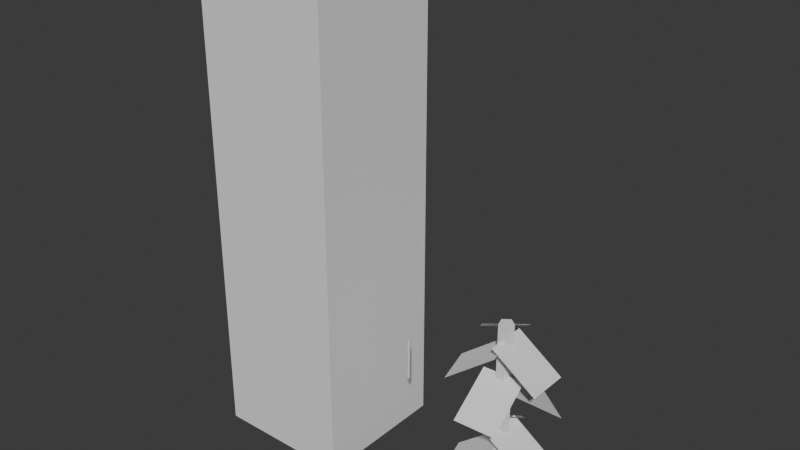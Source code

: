 # Source: VineSplineMesh.blend  (saved by Blender 4.2.66; exported with 4.5.12 LTS)
import bpy
from mathutils import Matrix  # noqa: F401  (used for matrix-valued properties, if any)

bpy.ops.wm.read_factory_settings(use_empty=True)
scene = bpy.context.scene
scene.name = 'Scene'

# ---- collections
col_collection = bpy.data.collections.new('Collection'); scene.collection.children.link(col_collection)

# ---- world
world_world = bpy.data.worlds.new('World'); scene.world = world_world
world_world.use_nodes = True; world_world.node_tree.nodes.clear()
_N = world_world.node_tree.nodes; _L = world_world.node_tree.links
n0 = _N.new('ShaderNodeOutputWorld'); n0.name = 'World Output'; n0.location = (300, 300)
n1 = _N.new('ShaderNodeBackground'); n1.name = 'Background'; n1.location = (10, 300)
n1.inputs[0].default_value = (0.05088, 0.05088, 0.05088, 1.0)
_L.new(n1.outputs[0], n0.inputs[0])
n0.is_active_output = True
world_world.color = (0.05088, 0.05088, 0.05088)
world_world.sun_shadow_jitter_overblur = 0.0

# ---- meshes
me_cylinder_001 = bpy.data.meshes.new('Cylinder.001')
me_cylinder_001.from_pydata([(0.0, 0.005, -0.225), (0.0, 0.005, 0.225), (0.00433, -0.0025, -0.225), (0.00433, -0.0025, 0.225), (-0.00433, -0.0025, -0.225), (-0.00433, -0.0025, 0.225)], [], [(0, 1, 3, 2), (2, 3, 5, 4), (3, 1, 5), (4, 5, 1, 0), (0, 2, 4)])
_uv = me_cylinder_001.uv_layers.new(name='UVMap')
_uv.uv.foreach_set('vector', [1.0, 0.5, 1.0, 1.0, 0.6667, 1.0, 0.6667, 0.5, 0.6667, 0.5, 0.6667, 1.0, 0.3333, 1.0, 0.3333, 0.5, 0.4578, 0.13, 0.25, 0.49, 0.04215, 0.13, 0.3333, 0.5, 0.3333, 1.0, -5.96e-08, 1.0, -5.96e-08, 0.5, 0.75, 0.49, 0.9578, 0.13, 0.5422, 0.13])
me_cylinder_001.update()
me_plane = bpy.data.meshes.new('Plane')
me_plane.from_pydata([(-0.01, -0.01, 0.0), (0.01, -0.01, 0.0), (-0.01, 0.01, 0.0), (0.01, 0.01, 0.0)], [], [(0, 1, 3, 2)])
_uv = me_plane.uv_layers.new(name='UVMap')
_uv.uv.foreach_set('vector', [0.0, 0.0, 1.0, 0.0, 1.0, 1.0, 0.0, 1.0])
me_plane.update()
me_plane_001 = bpy.data.meshes.new('Plane.001')
me_plane_001.from_pydata([(-0.01, -0.01, 0.0), (0.01, -0.01, 0.0), (-0.01, 0.01, 0.0), (0.01, 0.01, 0.0)], [], [(0, 1, 3, 2)])
_uv = me_plane_001.uv_layers.new(name='UVMap')
_uv.uv.foreach_set('vector', [0.0, 0.0, 1.0, 0.0, 1.0, 1.0, 0.0, 1.0])
me_plane_001.update()
me_plane_002 = bpy.data.meshes.new('Plane.002')
me_plane_002.from_pydata([(-0.01, -0.01, 0.0), (0.01, -0.01, 0.0), (-0.01, 0.01, 0.0), (0.01, 0.01, 0.0)], [], [(0, 1, 3, 2)])
_uv = me_plane_002.uv_layers.new(name='UVMap')
_uv.uv.foreach_set('vector', [0.0, 0.0, 1.0, 0.0, 1.0, 1.0, 0.0, 1.0])
me_plane_002.update()
me_plane_003 = bpy.data.meshes.new('Plane.003')
me_plane_003.from_pydata([(-0.01, -0.01, 0.0), (0.01, -0.01, 0.0), (-0.01, 0.01, 0.0), (0.01, 0.01, 0.0)], [], [(0, 1, 3, 2)])
_uv = me_plane_003.uv_layers.new(name='UVMap')
_uv.uv.foreach_set('vector', [0.0, 0.0, 1.0, 0.0, 1.0, 1.0, 0.0, 1.0])
me_plane_003.update()
me_plane_004 = bpy.data.meshes.new('Plane.004')
me_plane_004.from_pydata([(-0.01, -0.01, 0.0), (0.01, -0.01, 0.0), (-0.01, 0.01, 0.0), (0.01, 0.01, 0.0)], [], [(0, 1, 3, 2)])
_uv = me_plane_004.uv_layers.new(name='UVMap')
_uv.uv.foreach_set('vector', [0.0, 0.0, 1.0, 0.0, 1.0, 1.0, 0.0, 1.0])
me_plane_004.update()
me_plane_005 = bpy.data.meshes.new('Plane.005')
me_plane_005.from_pydata([(-0.01, -0.01, 0.0), (0.01, -0.01, 0.0), (-0.01, 0.01, 0.0), (0.01, 0.01, 0.0)], [], [(0, 1, 3, 2)])
_uv = me_plane_005.uv_layers.new(name='UVMap')
_uv.uv.foreach_set('vector', [0.0, 0.0, 1.0, 0.0, 1.0, 1.0, 0.0, 1.0])
me_plane_005.update()
me_plane_006 = bpy.data.meshes.new('Plane.006')
me_plane_006.from_pydata([(-0.01, -0.01, 0.0), (0.01, -0.01, 0.0), (-0.01, 0.01, 0.0), (0.01, 0.01, 0.0)], [], [(0, 1, 3, 2)])
_uv = me_plane_006.uv_layers.new(name='UVMap')
_uv.uv.foreach_set('vector', [0.0, 0.0, 1.0, 0.0, 1.0, 1.0, 0.0, 1.0])
me_plane_006.update()
me_plane_008 = bpy.data.meshes.new('Plane.008')
me_plane_008.from_pydata([(-0.01, -0.01, 0.0), (0.01, -0.01, 0.0), (-0.01, 0.01, 0.0), (0.01, 0.01, 0.0)], [], [(0, 1, 3, 2)])
_uv = me_plane_008.uv_layers.new(name='UVMap')
_uv.uv.foreach_set('vector', [0.0, 0.0, 1.0, 0.0, 1.0, 1.0, 0.0, 1.0])
me_plane_008.update()
me_plane_009 = bpy.data.meshes.new('Plane.009')
me_plane_009.from_pydata([(-0.01, -0.01, 0.0), (0.01, -0.01, 0.0), (-0.01, 0.01, 0.0), (0.01, 0.01, 0.0)], [], [(0, 1, 3, 2)])
_uv = me_plane_009.uv_layers.new(name='UVMap')
_uv.uv.foreach_set('vector', [0.0, 0.0, 1.0, 0.0, 1.0, 1.0, 0.0, 1.0])
me_plane_009.update()
me_plane_010 = bpy.data.meshes.new('Plane.010')
me_plane_010.from_pydata([(-0.01, -0.01, 0.0), (0.01, -0.01, 0.0), (-0.01, 0.01, 0.0), (0.01, 0.01, 0.0)], [], [(0, 1, 3, 2)])
_uv = me_plane_010.uv_layers.new(name='UVMap')
_uv.uv.foreach_set('vector', [0.0, 0.0, 1.0, 0.0, 1.0, 1.0, 0.0, 1.0])
me_plane_010.update()
me_cylinder = bpy.data.meshes.new('Cylinder')
me_cylinder.from_pydata([(-1.417e-08, 1.0, 0.0), (-1.417e-08, 1.0, 2.0), (0.9511, 0.309, 0.0), (0.9511, 0.309, 2.0), (0.5878, -0.809, 0.0), (0.5878, -0.809, 2.0), (-0.5878, -0.809, 0.0), (-0.5878, -0.809, 2.0), (-0.9511, 0.309, 0.0), (-0.9511, 0.309, 2.0)], [], [(0, 1, 3, 2), (2, 3, 5, 4), (4, 5, 7, 6), (3, 1, 9, 7, 5), (6, 7, 9, 8), (8, 9, 1, 0), (0, 2, 4, 6, 8)])
_uv = me_cylinder.uv_layers.new(name='UVMap')
_uv.uv.foreach_set('vector', [1.0, 0.5, 1.0, 1.0, 0.8, 1.0, 0.8, 0.5, 0.8, 0.5, 0.8, 1.0, 0.6, 1.0, 0.6, 0.5, 0.6, 0.5, 0.6, 1.0, 0.4, 1.0, 0.4, 0.5, 0.4783, 0.3242, 0.25, 0.49, 0.02175, 0.3242, 0.1089, 0.05584, 0.3911, 0.05584, 0.4, 0.5, 0.4, 1.0, 0.2, 1.0, 0.2, 0.5, 0.2, 0.5, 0.2, 1.0, 2.98e-08, 1.0, 2.98e-08, 0.5, 0.75, 0.49, 0.9783, 0.3242, 0.8911, 0.05584, 0.6089, 0.05584, 0.5217, 0.3242])
me_cylinder.update()
me_cube_001 = bpy.data.meshes.new('Cube.001')
me_cube_001.from_pydata([(-1.0, -1.0, -1.0), (-1.0, -1.0, 1.0), (-1.0, 1.0, -1.0), (-1.0, 1.0, 1.0), (1.0, -1.0, -1.0), (1.0, -1.0, 1.0), (1.0, 1.0, -1.0), (1.0, 1.0, 1.0)], [], [(0, 1, 3, 2), (2, 3, 7, 6), (6, 7, 5, 4), (4, 5, 1, 0), (2, 6, 4, 0), (7, 3, 1, 5)])
_uv = me_cube_001.uv_layers.new(name='UVMap')
_uv.uv.foreach_set('vector', [0.375, 0.0, 0.625, 0.0, 0.625, 0.25, 0.375, 0.25, 0.375, 0.25, 0.625, 0.25, 0.625, 0.5, 0.375, 0.5, 0.375, 0.5, 0.625, 0.5, 0.625, 0.75, 0.375, 0.75, 0.375, 0.75, 0.625, 0.75, 0.625, 1.0, 0.375, 1.0, 0.125, 0.5, 0.375, 0.5, 0.375, 0.75, 0.125, 0.75, 0.625, 0.5, 0.875, 0.5, 0.875, 0.75, 0.625, 0.75])
me_cube_001.update()

# ---- objects
ob_cylinder_001 = bpy.data.objects.new('Cylinder.001', me_cylinder_001)
ob_plane = bpy.data.objects.new('Plane', me_plane)
ob_plane_001 = bpy.data.objects.new('Plane.001', me_plane_001)
ob_plane_002 = bpy.data.objects.new('Plane.002', me_plane_002)
ob_plane_003 = bpy.data.objects.new('Plane.003', me_plane_003)
ob_plane_004 = bpy.data.objects.new('Plane.004', me_plane_004)
ob_plane_005 = bpy.data.objects.new('Plane.005', me_plane_005)
ob_plane_006 = bpy.data.objects.new('Plane.006', me_plane_006)
ob_plane_007 = bpy.data.objects.new('Plane.007', me_plane_008)
ob_plane_008 = bpy.data.objects.new('Plane.008', me_plane_009)
ob_plane_009 = bpy.data.objects.new('Plane.009', me_plane_010)
ob_cylinder = bpy.data.objects.new('Cylinder', me_cylinder)
ob_cube = bpy.data.objects.new('Cube', me_cube_001)

# ---- transforms, parenting, visibility, modifiers, constraints
ob_cylinder_001.location = (-0.389, 0.0, 0.397)
ob_cylinder_001.scale = (1.0, 1.0, 0.3333)
ob_plane.location = (0.08189, 0.0, 0.587)
ob_plane.rotation_euler = (0.0, 0.6067, 0.0)
ob_plane.scale = (10.0, 7.5, 1.0)
ob_plane_001.location = (-0.05437, 0.07203, 0.6356)
ob_plane_001.rotation_euler = (0.0, 0.6067, -4.057)
ob_plane_001.scale = (10.0, 7.5, 1.0)
ob_plane_002.location = (-0.08507, -0.0277, 0.5537)
ob_plane_002.rotation_euler = (0.0, 0.6067, -2.867)
ob_plane_002.scale = (10.0, 7.5, 1.0)
ob_plane_003.location = (0.006483, -0.08852, 0.4545)
ob_plane_003.rotation_euler = (0.0, 0.6067, -1.529)
ob_plane_003.scale = (10.0, 7.5, 1.0)
ob_plane_004.location = (0.05255, 0.08078, 0.4099)
ob_plane_004.rotation_euler = (0.0, 0.6067, 0.9462)
ob_plane_004.scale = (10.0, 7.5, 1.0)
ob_plane_005.location = (-0.05437, 0.07203, 0.2774)
ob_plane_005.rotation_euler = (0.0, 0.6067, -4.057)
ob_plane_005.scale = (10.0, 7.5, 1.0)
ob_plane_006.location = (-0.08507, -0.0277, 0.1881)
ob_plane_006.rotation_euler = (0.0, 0.6067, -2.867)
ob_plane_006.scale = (10.0, 7.5, 1.0)
ob_plane_007.location = (0.08189, 0.0, 0.2491)
ob_plane_007.rotation_euler = (0.0, 0.6067, 0.0)
ob_plane_007.scale = (10.0, 7.5, 1.0)
ob_plane_008.location = (0.006483, -0.08852, 0.08999)
ob_plane_008.rotation_euler = (0.0, 0.6067, -1.529)
ob_plane_008.scale = (10.0, 7.5, 1.0)
ob_plane_009.location = (0.05255, 0.08078, 0.1466)
ob_plane_009.rotation_euler = (0.0, 0.6067, 0.9462)
ob_plane_009.scale = (10.0, 7.5, 1.0)
ob_cylinder.location = (3.725e-10, 0.0, 0.0)
ob_cylinder.scale = (0.02629, 0.02764, 0.35)
ob_cube.location = (-0.7731, 0.0, 0.9)
ob_cube.scale = (0.25, 0.25, 0.9)

# ---- collection membership
scene.collection.objects.link(ob_cylinder_001)
scene.collection.objects.link(ob_plane)
scene.collection.objects.link(ob_plane_001)
scene.collection.objects.link(ob_plane_002)
scene.collection.objects.link(ob_plane_003)
scene.collection.objects.link(ob_plane_004)
scene.collection.objects.link(ob_plane_005)
scene.collection.objects.link(ob_plane_006)
scene.collection.objects.link(ob_plane_007)
scene.collection.objects.link(ob_plane_008)
scene.collection.objects.link(ob_plane_009)
col_collection.objects.link(ob_cylinder)
col_collection.objects.link(ob_cube)

# ---- scene / render settings (as saved in the file)
scene.frame_start = 1; scene.frame_end = 250; scene.frame_set(53)
scene.render.engine = 'BLENDER_EEVEE_NEXT'
bpy.context.view_layer.update()

# ---- added for rendering (the .blend has no active camera and no usable light): camera, sun
cam_auto = bpy.data.cameras.new('AutoCamera')
cam_auto.lens = 50.0
cam_auto.sensor_width = 36.0
cam_auto.clip_end = 1000.0
ob_auto_camera = bpy.data.objects.new('AutoCamera', cam_auto)
scene.collection.objects.link(ob_auto_camera)
ob_auto_camera.location = (1.6184, -2.45752, 2.53834)
ob_auto_camera.rotation_euler = (1.09748, -7.21219e-08, 0.694738)
scene.camera = ob_auto_camera
light_auto_sun = bpy.data.lights.new('AutoSun', 'SUN')
light_auto_sun.energy = 3.0
light_auto_sun.angle = 0.0523599
ob_auto_sun = bpy.data.objects.new('AutoSun', light_auto_sun)
scene.collection.objects.link(ob_auto_sun)
ob_auto_sun.rotation_euler = (0.872665, 0.174533, 0.523599)
bpy.context.view_layer.update()
